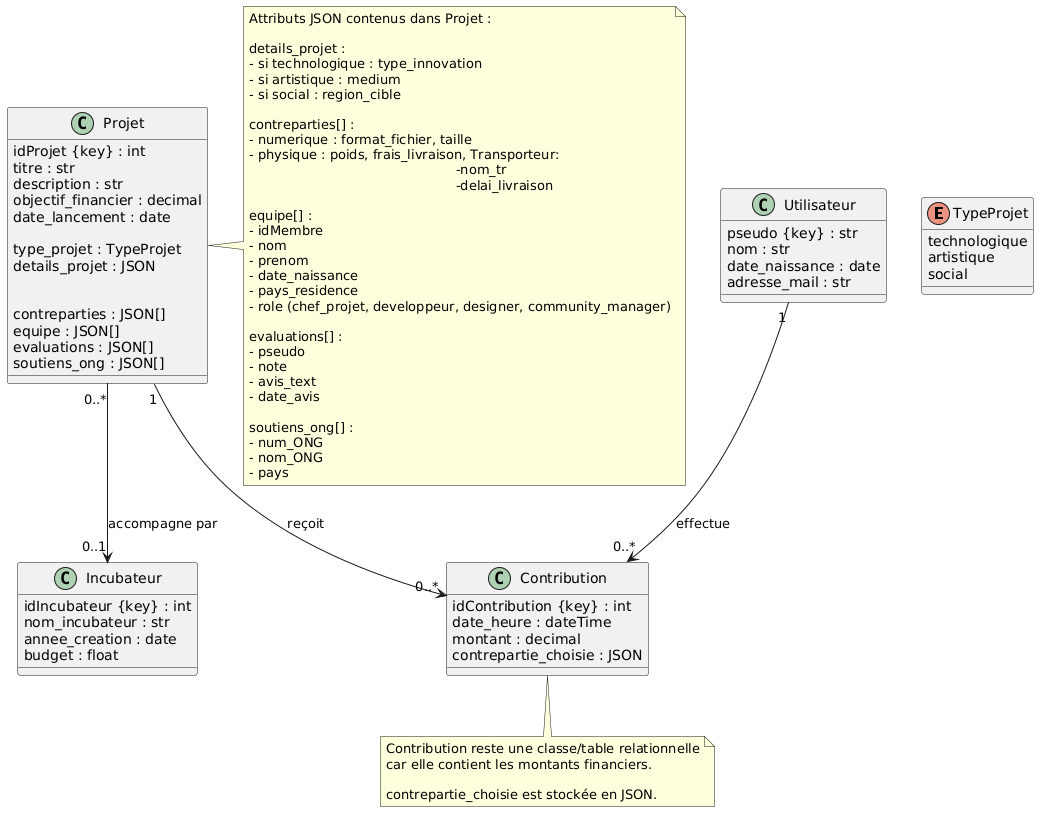

The diagram above was rendered by PlantUML. Its source (embedded in the PNG):
@startuml
skinparam classAttributeIconSize 0

Enum TypeProjet {
  technologique
  artistique
  social
}



class Projet {
  idProjet {key} : int
  titre : str
  description : str
  objectif_financier : decimal
  date_lancement : date

  type_projet : TypeProjet
  details_projet : JSON


  contreparties : JSON[]
  equipe : JSON[]
  evaluations : JSON[]
  soutiens_ong : JSON[]
}

class Utilisateur {
  pseudo {key} : str
  nom : str
  date_naissance : date
  adresse_mail : str
}



class Incubateur {
  idIncubateur {key} : int
  nom_incubateur : str
  annee_creation : date
  budget : float
}





class Contribution {
  idContribution {key} : int
  date_heure : dateTime
  montant : decimal
  contrepartie_choisie : JSON
}

Projet "0..*" --> "0..1" Incubateur : accompagne par
Utilisateur "1" --> "0..*" Contribution : effectue
Projet "1" --> "0..*" Contribution : reçoit

note right of Projet
Attributs JSON contenus dans Projet :

details_projet :
- si technologique : type_innovation
- si artistique : medium
- si social : region_cible

contreparties[] :
- numerique : format_fichier, taille
- physique : poids, frais_livraison, Transporteur: 
                                                  -nom_tr
                                                  -delai_livraison

equipe[] :
- idMembre
- nom
- prenom
- date_naissance
- pays_residence
- role (chef_projet, developpeur, designer, community_manager)

evaluations[] :
- pseudo
- note
- avis_text
- date_avis

soutiens_ong[] :
- num_ONG
- nom_ONG
- pays
end note

note bottom of Contribution
Contribution reste une classe/table relationnelle
car elle contient les montants financiers.

contrepartie_choisie est stockée en JSON.
end note
@enduml